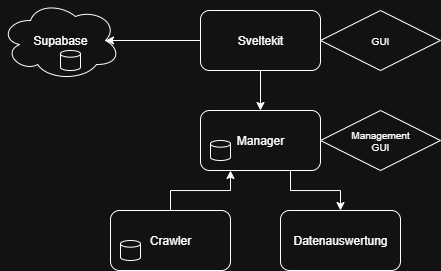

The diagram above was exported from draw.io. Its source (the exported page's mxGraphModel, read from the mxfile embedded in the PNG):
<mxGraphModel dx="610" dy="427" grid="1" gridSize="10" guides="1" tooltips="1" connect="1" arrows="1" fold="1" page="0" pageScale="1" pageWidth="827" pageHeight="1169" math="0" shadow="0">
  <root>
    <mxCell id="0" />
    <mxCell id="1" parent="0" />
    <mxCell id="zL-FkwPWAuDbND2RC_AU-15" style="edgeStyle=orthogonalEdgeStyle;rounded=0;orthogonalLoop=1;jettySize=auto;html=1;exitX=0.5;exitY=1;exitDx=0;exitDy=0;entryX=0.5;entryY=0;entryDx=0;entryDy=0;" edge="1" parent="1" source="zL-FkwPWAuDbND2RC_AU-2" target="zL-FkwPWAuDbND2RC_AU-4">
      <mxGeometry relative="1" as="geometry" />
    </mxCell>
    <mxCell id="zL-FkwPWAuDbND2RC_AU-2" value="Sveltekit" style="rounded=1;whiteSpace=wrap;html=1;" vertex="1" parent="1">
      <mxGeometry x="320" y="220" width="120" height="60" as="geometry" />
    </mxCell>
    <mxCell id="zL-FkwPWAuDbND2RC_AU-3" value="GUI" style="rhombus;whiteSpace=wrap;html=1;fontSize=10;" vertex="1" parent="1">
      <mxGeometry x="440" y="220" width="120" height="60" as="geometry" />
    </mxCell>
    <mxCell id="zL-FkwPWAuDbND2RC_AU-14" style="edgeStyle=orthogonalEdgeStyle;rounded=0;orthogonalLoop=1;jettySize=auto;html=1;exitX=0.75;exitY=1;exitDx=0;exitDy=0;entryX=0.5;entryY=0;entryDx=0;entryDy=0;" edge="1" parent="1" source="zL-FkwPWAuDbND2RC_AU-4" target="zL-FkwPWAuDbND2RC_AU-5">
      <mxGeometry relative="1" as="geometry" />
    </mxCell>
    <mxCell id="zL-FkwPWAuDbND2RC_AU-4" value="Manager" style="rounded=1;whiteSpace=wrap;html=1;" vertex="1" parent="1">
      <mxGeometry x="320" y="320" width="120" height="60" as="geometry" />
    </mxCell>
    <mxCell id="zL-FkwPWAuDbND2RC_AU-5" value="Datenauswertung" style="rounded=1;whiteSpace=wrap;html=1;" vertex="1" parent="1">
      <mxGeometry x="400" y="420" width="120" height="60" as="geometry" />
    </mxCell>
    <mxCell id="zL-FkwPWAuDbND2RC_AU-11" style="edgeStyle=orthogonalEdgeStyle;rounded=0;orthogonalLoop=1;jettySize=auto;html=1;exitX=0.5;exitY=0;exitDx=0;exitDy=0;entryX=0.25;entryY=1;entryDx=0;entryDy=0;" edge="1" parent="1" source="zL-FkwPWAuDbND2RC_AU-6" target="zL-FkwPWAuDbND2RC_AU-4">
      <mxGeometry relative="1" as="geometry" />
    </mxCell>
    <mxCell id="zL-FkwPWAuDbND2RC_AU-6" value="Crawler" style="rounded=1;whiteSpace=wrap;html=1;" vertex="1" parent="1">
      <mxGeometry x="230" y="420" width="120" height="60" as="geometry" />
    </mxCell>
    <mxCell id="zL-FkwPWAuDbND2RC_AU-7" value="Management&lt;div&gt;GUI&lt;/div&gt;" style="rhombus;whiteSpace=wrap;html=1;fontSize=10;" vertex="1" parent="1">
      <mxGeometry x="440" y="320" width="120" height="60" as="geometry" />
    </mxCell>
    <mxCell id="zL-FkwPWAuDbND2RC_AU-8" value="Supabase" style="ellipse;shape=cloud;whiteSpace=wrap;html=1;" vertex="1" parent="1">
      <mxGeometry x="120" y="210" width="120" height="80" as="geometry" />
    </mxCell>
    <mxCell id="zL-FkwPWAuDbND2RC_AU-12" style="edgeStyle=orthogonalEdgeStyle;rounded=0;orthogonalLoop=1;jettySize=auto;html=1;exitX=0;exitY=0.5;exitDx=0;exitDy=0;entryX=0.875;entryY=0.5;entryDx=0;entryDy=0;entryPerimeter=0;" edge="1" parent="1" source="zL-FkwPWAuDbND2RC_AU-2" target="zL-FkwPWAuDbND2RC_AU-8">
      <mxGeometry relative="1" as="geometry" />
    </mxCell>
    <mxCell id="zL-FkwPWAuDbND2RC_AU-16" value="" style="strokeWidth=1;html=1;shape=mxgraph.flowchart.database;whiteSpace=wrap;" vertex="1" parent="1">
      <mxGeometry x="240" y="450" width="20" height="20" as="geometry" />
    </mxCell>
    <mxCell id="zL-FkwPWAuDbND2RC_AU-17" value="" style="strokeWidth=1;html=1;shape=mxgraph.flowchart.database;whiteSpace=wrap;" vertex="1" parent="1">
      <mxGeometry x="330" y="350" width="20" height="20" as="geometry" />
    </mxCell>
    <mxCell id="zL-FkwPWAuDbND2RC_AU-18" value="" style="strokeWidth=1;html=1;shape=mxgraph.flowchart.database;whiteSpace=wrap;" vertex="1" parent="1">
      <mxGeometry x="180" y="260" width="20" height="20" as="geometry" />
    </mxCell>
  </root>
</mxGraphModel>